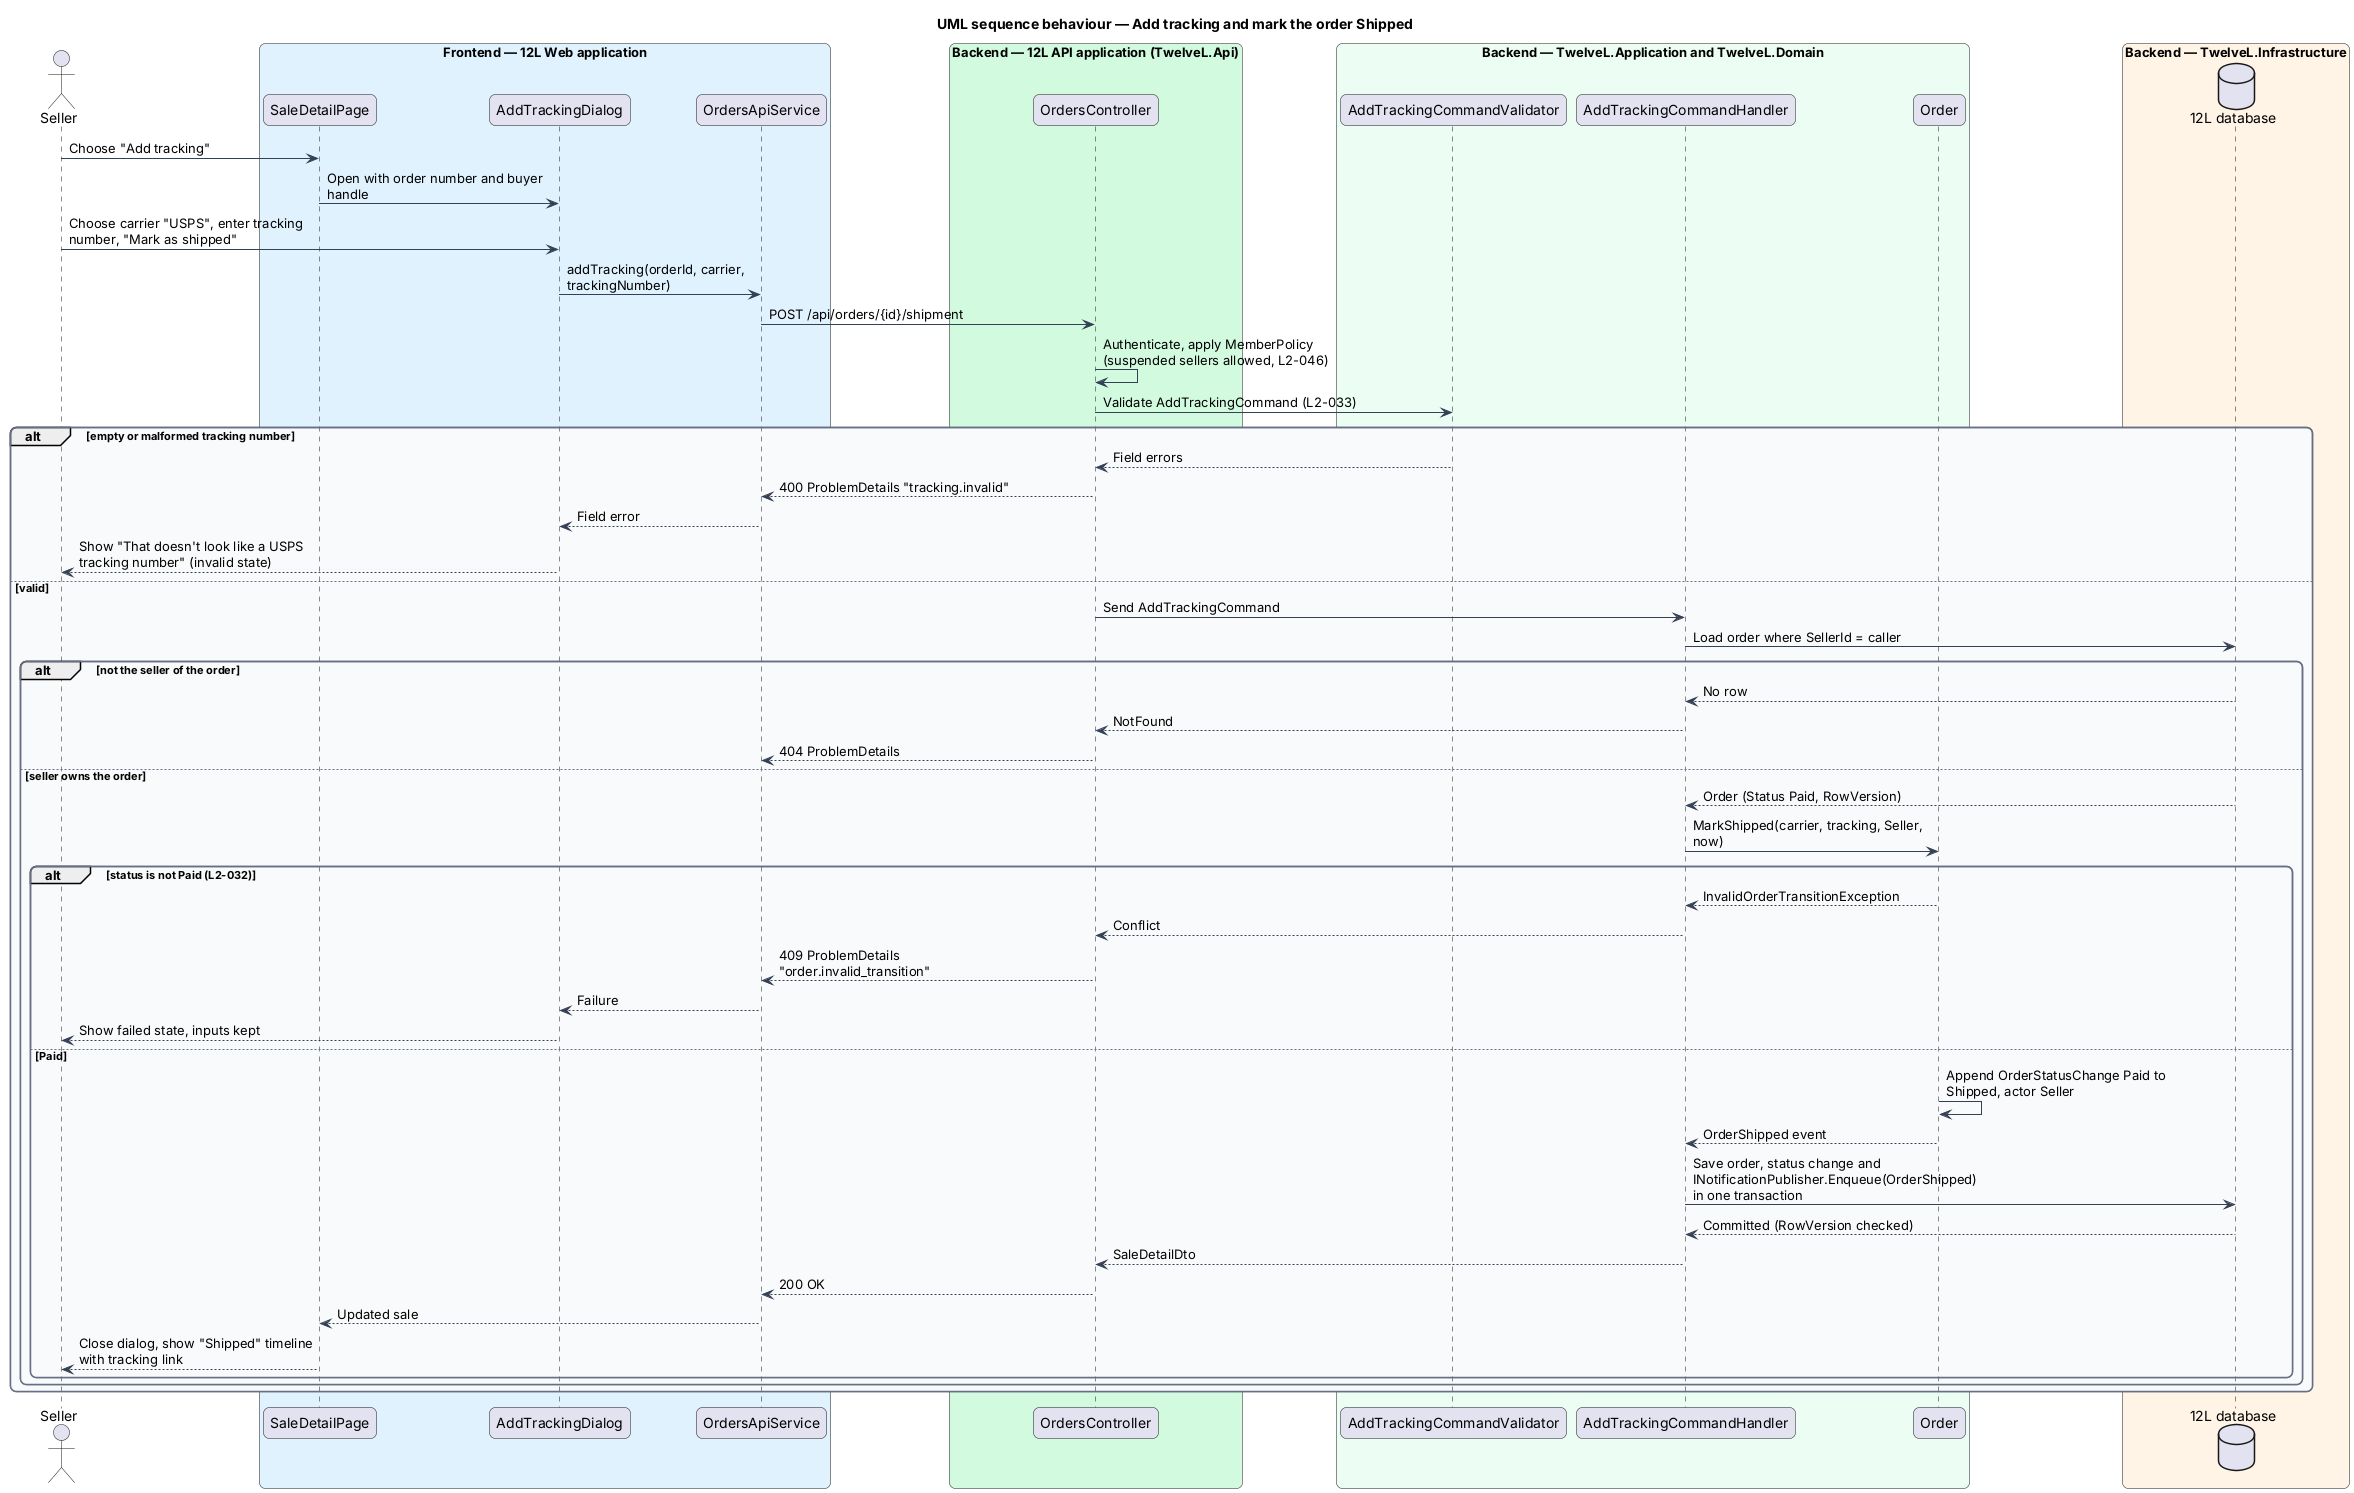

The diagram above was rendered by PlantUML. Its source (embedded in the PNG):
@startuml
title UML sequence behaviour — Add tracking and mark the order Shipped
skinparam backgroundColor #FFFFFF
skinparam shadowing false
skinparam roundcorner 12
skinparam defaultFontName Arial
skinparam ArrowColor #344054
skinparam rectangle {
  BorderColor #344054
  FontColor #101828
}
skinparam package {
  BorderColor #667085
  FontColor #101828
  BackgroundColor #F9FAFB
}
skinparam sequenceMessageAlign left
skinparam maxMessageSize 260
actor "Seller" as actor
box "Frontend — 12L Web application" #E0F2FE
  participant "SaleDetailPage" as page
  participant "AddTrackingDialog" as dlg
  participant "OrdersApiService" as client
end box
box "Backend — 12L API application (TwelveL.Api)" #D1FADF
  participant "OrdersController" as ctrl
end box
box "Backend — TwelveL.Application and TwelveL.Domain" #ECFDF3
  participant "AddTrackingCommandValidator" as val
  participant "AddTrackingCommandHandler" as h
  participant "Order" as order
end box
box "Backend — TwelveL.Infrastructure" #FFF4E5
  database "12L database" as db
end box
actor -> page : Choose "Add tracking"
page -> dlg : Open with order number and buyer handle
actor -> dlg : Choose carrier "USPS", enter tracking number, "Mark as shipped"
dlg -> client : addTracking(orderId, carrier, trackingNumber)
client -> ctrl : POST /api/orders/{id}/shipment
ctrl -> ctrl : Authenticate, apply MemberPolicy (suspended sellers allowed, L2-046)
ctrl -> val : Validate AddTrackingCommand (L2-033)
alt empty or malformed tracking number
  val --> ctrl : Field errors
  ctrl --> client : 400 ProblemDetails "tracking.invalid"
  client --> dlg : Field error
  dlg --> actor : Show "That doesn't look like a USPS tracking number" (invalid state)
else valid
  ctrl -> h : Send AddTrackingCommand
  h -> db : Load order where SellerId = caller
  alt not the seller of the order
    db --> h : No row
    h --> ctrl : NotFound
    ctrl --> client : 404 ProblemDetails
  else seller owns the order
    db --> h : Order (Status Paid, RowVersion)
    h -> order : MarkShipped(carrier, tracking, Seller, now)
    alt status is not Paid (L2-032)
      order --> h : InvalidOrderTransitionException
      h --> ctrl : Conflict
      ctrl --> client : 409 ProblemDetails "order.invalid_transition"
      client --> dlg : Failure
      dlg --> actor : Show failed state, inputs kept
    else Paid
      order -> order : Append OrderStatusChange Paid to Shipped, actor Seller
      order --> h : OrderShipped event
      h -> db : Save order, status change and INotificationPublisher.Enqueue(OrderShipped) in one transaction
      db --> h : Committed (RowVersion checked)
      h --> ctrl : SaleDetailDto
      ctrl --> client : 200 OK
      client --> page : Updated sale
      page --> actor : Close dialog, show "Shipped" timeline with tracking link
    end
  end
end
@enduml